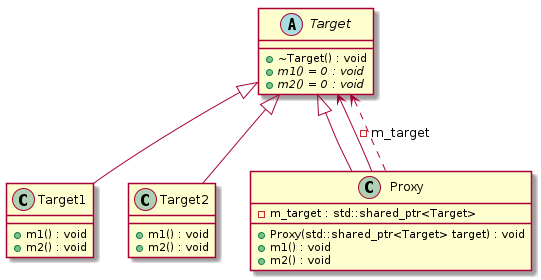

The diagram above was rendered by PlantUML. Its source (embedded in the PNG):
@startuml
abstract "Target" as C_0000000299

class "Target1" as C_0000000301

class "Target2" as C_0000000303

class "Proxy" as C_0000000305

abstract C_0000000299 {
+~Target() : void
{abstract} +m1() = 0 : void
{abstract} +m2() = 0 : void
}

class C_0000000301 {
+m1() : void
+m2() : void
}
C_0000000299 <|-- C_0000000301

class C_0000000303 {
+m1() : void
+m2() : void
}
C_0000000299 <|-- C_0000000303

class C_0000000305 {
+Proxy(std::shared_ptr<Target> target) : void
+m1() : void
+m2() : void
-m_target : std::shared_ptr<Target>
}
C_0000000299 <|-- C_0000000305
C_0000000305 ..> C_0000000299
C_0000000305 --> C_0000000299 : -m_target

@enduml